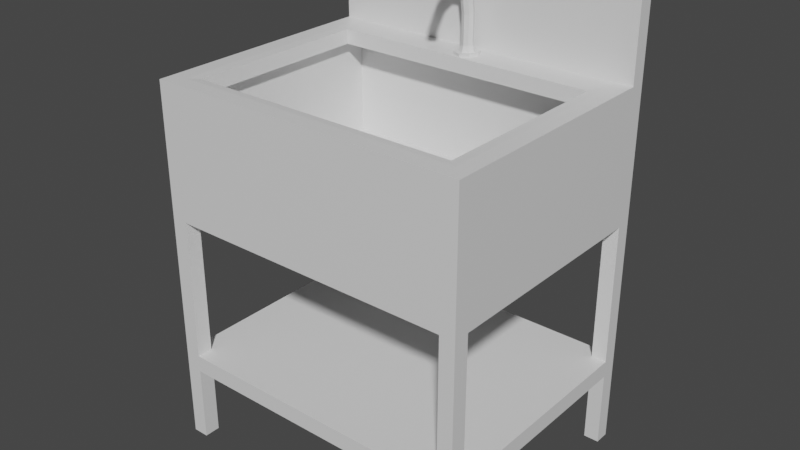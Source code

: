 # Source: Pia.blend  (saved by Blender 3.0.42; exported with 4.5.12 LTS)
import bpy
from mathutils import Matrix  # noqa: F401  (used for matrix-valued properties, if any)

bpy.ops.wm.read_factory_settings(use_empty=True)
scene = bpy.context.scene
scene.name = 'Scene'

# ---- collections
col_collection = bpy.data.collections.new('Collection'); scene.collection.children.link(col_collection)

# ---- materials (node trees are filled in below, after node groups)
mat_material = bpy.data.materials.new('Material')
mat_material.alpha_threshold = 0.0
mat_material.use_transparent_shadow = False
mat_material.line_color = (0.0, 0.0, 0.0, 1.0)

# ---- material node trees
mat_material.use_nodes = True; mat_material.node_tree.nodes.clear()
_N = mat_material.node_tree.nodes; _L = mat_material.node_tree.links
n0 = _N.new('ShaderNodeOutputMaterial'); n0.name = 'Material Output'; n0.location = (300, 300)
n1 = _N.new('ShaderNodeBsdfPrincipled'); n1.name = 'Principled BSDF'; n1.location = (10, 300)
n1.distribution = 'GGX'
n1.subsurface_method = 'RANDOM_WALK_SKIN'
n1.inputs[2].default_value = 0.4
n1.inputs[3].default_value = 1.45
n1.inputs[27].default_value = (0.0, 0.0, 0.0, 1.0)
n1.inputs[28].default_value = 1.0
_L.new(n1.outputs[0], n0.inputs[0])
n0.is_active_output = True

# ---- world
world_world = bpy.data.worlds.new('World'); scene.world = world_world
world_world.use_nodes = True; world_world.node_tree.nodes.clear()
_N = world_world.node_tree.nodes; _L = world_world.node_tree.links
n0 = _N.new('ShaderNodeOutputWorld'); n0.name = 'World Output'; n0.location = (300, 300)
n1 = _N.new('ShaderNodeBackground'); n1.name = 'Background'; n1.location = (10, 300)
n1.inputs[0].default_value = (0.05088, 0.05088, 0.05088, 1.0)
_L.new(n1.outputs[0], n0.inputs[0])
n0.is_active_output = True
world_world.color = (0.05088, 0.05088, 0.05088)
world_world.use_sun_shadow = False
world_world.sun_shadow_jitter_overblur = 0.0

# ---- meshes
me_cube = bpy.data.meshes.new('Cube')
me_cube.from_pydata([(1.0, 0.5759, -0.8), (1.0, 0.4691, -0.8), (1.0, 0.5759, 0.8), (1.0, 0.4691, 0.8), (-1.0, 0.5759, -0.8), (-1.0, 0.4691, -0.8), (-1.0, 0.5759, 0.8), (-1.0, 0.4691, 0.8), (-1.0, 0.4691, 0.7), (1.0, 0.5759, 0.7), (-1.0, 0.5759, 0.7), (1.0, 0.4691, 0.7), (-1.0, 0.5759, -0.705), (1.0, 0.4691, -0.705), (-1.0, 0.4691, -0.705), (1.0, 0.5759, -0.705), (-0.9, 0.4691, -0.8), (-0.9, 0.5759, 0.8), (-0.9, 0.4691, 0.8), (-0.9, 0.5759, -0.8), (-0.9, 0.4691, 0.7), (-0.9, 0.5759, 0.7), (-0.9, 0.5759, -0.705), (-0.9, 0.4691, -0.705), (0.905, 0.4691, 0.8), (0.905, 0.5759, -0.8), (0.905, 0.5759, 0.7), (0.905, 0.5759, -0.705), (0.905, 0.4691, -0.8), (0.905, 0.5759, 0.8), (0.905, 0.4691, 0.7), (0.905, 0.4691, -0.705), (-1.0, -0.01218, 0.7), (-1.0, -0.01218, 0.8), (-0.9, -0.01218, -0.8), (-1.0, -0.01218, -0.8), (0.905, -0.01218, 0.8), (1.0, -0.01218, 0.8), (1.0, -0.01218, -0.705), (1.0, -0.01218, -0.8), (1.0, -0.01218, 0.7), (-0.9, -0.01218, 0.7), (-1.0, -0.01218, -0.705), (-0.9, -0.01218, -0.705), (-0.9, -0.01218, 0.8), (0.905, -0.01218, -0.8), (0.905, -0.01218, 0.7), (0.905, -0.01218, -0.705), (-0.9, 1.472, 0.8), (-1.0, 1.472, 0.8), (1.0, 1.472, 0.7), (1.0, 1.472, 0.8), (-1.0, 1.472, -0.705), (-1.0, 1.472, -0.8), (0.905, 1.472, -0.8), (1.0, 1.472, -0.8), (-1.0, 1.472, 0.7), (0.905, 1.472, 0.7), (1.0, 1.472, -0.705), (0.905, 1.472, -0.705), (-0.9, 1.472, -0.8), (-0.9, 1.472, 0.7), (-0.9, 1.472, -0.705), (0.905, 1.472, 0.8), (-0.9, 1.572, 0.8), (-1.0, 1.572, 0.8), (1.0, 1.572, 0.7), (1.0, 1.572, 0.8), (-1.0, 1.572, -0.705), (-1.0, 1.572, -0.8), (0.905, 1.572, -0.8), (1.0, 1.572, -0.8), (-1.0, 1.572, 0.7), (0.905, 1.572, 0.7), (1.0, 1.572, -0.705), (0.905, 1.572, -0.705), (-0.9, 1.572, -0.8), (-0.9, 1.572, 0.7), (-0.9, 1.572, -0.705), (0.905, 1.572, 0.8), (-0.9, 2.299, 0.8), (-1.0, 2.299, 0.8), (1.0, 2.299, 0.7), (1.0, 2.299, 0.8), (-1.0, 2.299, -0.705), (-1.0, 2.299, -0.8), (0.905, 2.299, -0.8), (1.0, 2.299, -0.8), (-1.0, 2.299, 0.7), (0.905, 2.299, 0.7), (1.0, 2.299, -0.705), (0.905, 2.299, -0.705), (-0.9, 2.299, -0.8), (-0.9, 2.299, 0.7), (-0.9, 2.299, -0.705), (0.905, 2.299, 0.8), (-1.0, 2.8, -0.705), (-1.0, 2.8, -0.8), (0.905, 2.8, -0.8), (1.0, 2.8, -0.8), (1.0, 2.8, -0.705), (0.905, 2.8, -0.705), (-0.9, 2.8, -0.8), (-0.9, 2.8, -0.705), (0.905, 2.2, -0.705), (-0.9, 2.2, -0.705), (0.905, 2.2, 0.7), (-0.9, 2.2, 0.7), (1.0, 2.2, -0.8), (0.905, 2.2, -0.8), (-1.0, 2.2, -0.8), (-1.0, 2.2, -0.705), (-1.0, 2.2, 0.8), (-1.0, 2.2, 0.7), (-0.9, 2.2, -0.8), (1.0, 2.2, 0.8), (0.905, 2.2, 0.8), (1.0, 2.2, -0.705), (1.0, 2.2, 0.7), (-0.9, 2.2, 0.8), (0.8424, 2.204, -0.5086), (0.8424, 2.296, -0.5086), (-0.8374, 2.204, -0.5086), (-0.8374, 2.296, -0.5086), (-0.8374, 2.204, 0.6513), (-0.8374, 2.296, 0.6513), (0.8424, 2.296, 0.6513), (0.8424, 2.204, 0.6513), (-6.874e-09, 2.296, -0.6716), (-0.05474, 2.296, -0.6489), (-0.07741, 2.296, -0.5942), (-0.05474, 2.296, -0.5395), (-1.065e-10, 2.296, -0.5168), (0.05474, 2.296, -0.5395), (0.07741, 2.296, -0.5942), (0.05474, 2.296, -0.6489), (-6.874e-09, 2.315, -0.6716), (-0.05474, 2.315, -0.6489), (-0.07741, 2.315, -0.5942), (-0.05474, 2.315, -0.5395), (-1.065e-10, 2.315, -0.5168), (0.05474, 2.315, -0.5395), (0.07741, 2.315, -0.5942), (0.05474, 2.315, -0.6489), (-7.257e-09, 2.315, -0.6432), (-0.03463, 2.315, -0.6288), (-0.04897, 2.315, -0.5942), (-0.03463, 2.315, -0.5596), (-2.976e-09, 2.315, -0.5452), (0.03463, 2.315, -0.5596), (0.04897, 2.315, -0.5942), (0.03463, 2.315, -0.6288), (-7.191e-09, 2.353, -0.6313), (-0.02623, 2.353, -0.6204), (-0.0371, 2.353, -0.5942), (-0.02623, 2.353, -0.568), (-3.947e-09, 2.353, -0.5571), (0.02623, 2.353, -0.568), (0.0371, 2.353, -0.5942), (0.02623, 2.353, -0.6204), (-7.191e-09, 2.548, -0.6303), (-0.02623, 2.546, -0.6197), (-0.0371, 2.54, -0.5942), (-0.02623, 2.533, -0.5687), (-3.947e-09, 2.531, -0.5581), (0.02623, 2.533, -0.5687), (0.0371, 2.54, -0.5942), (0.02623, 2.546, -0.6197), (-7.191e-09, 2.734, -0.5983), (-0.02623, 2.729, -0.5883), (-0.0371, 2.719, -0.5643), (-0.02623, 2.708, -0.5402), (-3.947e-09, 2.704, -0.5303), (0.02623, 2.708, -0.5402), (0.0371, 2.719, -0.5643), (0.02623, 2.729, -0.5883), (-7.191e-09, 2.868, -0.4633), (-0.02623, 2.858, -0.4595), (-0.0371, 2.833, -0.4503), (-0.02623, 2.808, -0.4412), (-3.947e-09, 2.798, -0.4374), (0.02623, 2.808, -0.4412), (0.0371, 2.833, -0.4503), (0.02623, 2.858, -0.4595), (-7.191e-09, 2.89, -0.3513), (-0.02623, 2.88, -0.3519), (-0.0371, 2.853, -0.3532), (-0.02623, 2.827, -0.3546), (-3.947e-09, 2.816, -0.3552), (0.02623, 2.827, -0.3546), (0.0371, 2.853, -0.3532), (0.02623, 2.88, -0.3519), (-7.226e-09, 2.795, -0.25), (-0.02273, 2.789, -0.2574), (-0.03214, 2.775, -0.2753), (-0.02273, 2.761, -0.2932), (-4.415e-09, 2.756, -0.3007), (0.02273, 2.761, -0.2932), (0.03214, 2.775, -0.2753), (0.02273, 2.789, -0.2574), (-7.226e-09, 2.709, -0.2394), (-0.02273, 2.708, -0.2488), (-0.03214, 2.706, -0.2715), (-0.02273, 2.705, -0.2942), (-4.415e-09, 2.704, -0.3036), (0.02273, 2.705, -0.2942), (0.03214, 2.706, -0.2715), (0.02273, 2.708, -0.2488)], [], [(21, 10, 56, 61), (18, 17, 6, 7), (14, 12, 4, 5), (28, 1, 39, 45), (11, 9, 2, 3), (28, 25, 0, 1), (13, 15, 9, 11), (31, 13, 11, 30), (7, 6, 10, 8), (22, 12, 10, 21), (25, 27, 59, 54), (1, 13, 38, 39), (1, 0, 15, 13), (8, 10, 12, 14), (23, 14, 42, 43), (25, 19, 22, 27), (27, 22, 21, 26), (14, 23, 20, 8), (5, 4, 19, 16), (8, 20, 41, 32), (24, 29, 17, 18), (26, 21, 17, 29), (0, 25, 54, 55), (3, 2, 29, 24), (15, 27, 26, 9), (27, 15, 58, 59), (16, 28, 31, 23), (23, 31, 30, 20), (16, 19, 25, 28), (20, 30, 24, 18), (46, 40, 37, 36), (45, 39, 38, 47), (35, 34, 43, 42), (32, 41, 44, 33), (20, 18, 44, 41), (31, 28, 45, 47), (30, 11, 40, 46), (16, 23, 43, 34), (13, 31, 47, 38), (24, 30, 46, 36), (14, 5, 35, 42), (7, 8, 32, 33), (11, 3, 37, 40), (18, 7, 33, 44), (3, 24, 36, 37), (5, 16, 34, 35), (49, 48, 64, 65), (74, 66, 50, 58), (54, 60, 76, 70), (58, 55, 71, 74), (9, 26, 57, 50), (12, 22, 62, 52), (29, 2, 51, 63), (6, 17, 48, 49), (17, 21, 61, 48), (10, 6, 49, 56), (2, 9, 50, 51), (22, 19, 60, 62), (26, 29, 63, 57), (15, 0, 55, 58), (19, 4, 53, 60), (4, 12, 52, 53), (109, 114, 92, 86), (111, 113, 88, 84), (113, 112, 81, 88), (104, 106, 127, 120), (72, 68, 52, 56), (60, 53, 69, 76), (51, 50, 66, 67), (75, 78, 62, 59), (53, 52, 68, 69), (62, 60, 54, 59), (55, 54, 70, 71), (50, 57, 59, 58), (56, 49, 65, 72), (48, 61, 57, 63), (61, 56, 52, 62), (63, 51, 67, 79), (79, 64, 48, 63), (57, 73, 75, 59), (57, 61, 77, 73), (77, 61, 62, 78), (108, 109, 86, 87), (89, 91, 121, 126), (110, 111, 84, 85), (107, 105, 122, 124), (73, 75, 78, 77), (93, 88, 81, 80), (92, 85, 97, 102), (82, 89, 95, 83), (84, 94, 103, 96), (80, 95, 89, 93), (82, 90, 91, 89), (87, 86, 98, 99), (93, 94, 84, 88), (116, 115, 83, 95), (117, 108, 87, 90), (118, 117, 90, 82), (119, 116, 95, 80), (112, 119, 80, 81), (94, 93, 125, 123), (114, 110, 85, 92), (115, 118, 82, 83), (102, 97, 96, 103), (99, 98, 101, 100), (103, 101, 98, 102), (90, 87, 99, 100), (85, 84, 96, 97), (86, 92, 102, 98), (91, 90, 100, 101), (94, 91, 101, 103), (75, 73, 106, 104), (73, 77, 107, 106), (77, 78, 105, 107), (78, 75, 104, 105), (67, 66, 118, 115), (76, 69, 110, 114), (65, 64, 119, 112), (64, 79, 116, 119), (66, 74, 117, 118), (74, 71, 108, 117), (79, 67, 115, 116), (69, 68, 111, 110), (71, 70, 109, 108), (72, 65, 112, 113), (68, 72, 113, 111), (70, 76, 114, 109), (122, 120, 121, 123), (124, 122, 123, 125), (127, 124, 125, 126), (120, 127, 126, 121), (105, 104, 120, 122), (93, 89, 126, 125), (106, 107, 124, 127), (91, 94, 123, 121), (135, 143, 142, 134), (133, 141, 140, 132), (131, 139, 138, 130), (129, 137, 136, 128), (128, 136, 143, 135), (134, 142, 141, 133), (132, 140, 139, 131), (130, 138, 137, 129), (139, 147, 146, 138), (137, 145, 144, 136), (136, 144, 151, 143), (142, 150, 149, 141), (140, 148, 147, 139), (138, 146, 145, 137), (143, 151, 150, 142), (141, 149, 148, 140), (151, 159, 158, 150), (149, 157, 156, 148), (147, 155, 154, 146), (145, 153, 152, 144), (144, 152, 159, 151), (150, 158, 157, 149), (148, 156, 155, 147), (146, 154, 153, 145), (156, 164, 163, 155), (154, 162, 161, 153), (159, 167, 166, 158), (157, 165, 164, 156), (155, 163, 162, 154), (153, 161, 160, 152), (152, 160, 167, 159), (158, 166, 165, 157), (160, 168, 175, 167), (166, 174, 173, 165), (164, 172, 171, 163), (162, 170, 169, 161), (167, 175, 174, 166), (165, 173, 172, 164), (163, 171, 170, 162), (161, 169, 168, 160), (173, 181, 180, 172), (171, 179, 178, 170), (169, 177, 176, 168), (168, 176, 183, 175), (174, 182, 181, 173), (172, 180, 179, 171), (170, 178, 177, 169), (175, 183, 182, 174), (183, 191, 190, 182), (181, 189, 188, 180), (179, 187, 186, 178), (177, 185, 184, 176), (176, 184, 191, 183), (182, 190, 189, 181), (180, 188, 187, 179), (178, 186, 185, 177), (190, 198, 197, 189), (188, 196, 195, 187), (186, 194, 193, 185), (191, 199, 198, 190), (189, 197, 196, 188), (187, 195, 194, 186), (185, 193, 192, 184), (184, 192, 199, 191), (193, 201, 200, 192), (192, 200, 207, 199), (198, 206, 205, 197), (196, 204, 203, 195), (194, 202, 201, 193), (199, 207, 206, 198), (197, 205, 204, 196), (195, 203, 202, 194)])
_uv = me_cube.uv_layers.new(name='UVMap')
_uv.uv.foreach_set('vector', [0.8625, 0.7375, 0.875, 0.7375, 0.875, 0.7375, 0.8625, 0.7375, 0.375, 0.9875, 0.625, 0.9875, 0.625, 1.0, 0.375, 1.0, 0.375, 0.2381, 0.625, 0.2381, 0.625, 0.25, 0.375, 0.25, 0.375, 0.4881, 0.375, 0.5, 0.375, 0.5, 0.375, 0.4881, 0.375, 0.7375, 0.625, 0.7375, 0.625, 0.75, 0.375, 0.75, 0.375, 0.4881, 0.625, 0.4881, 0.625, 0.5, 0.375, 0.5, 0.375, 0.5119, 0.625, 0.5119, 0.625, 0.7375, 0.375, 0.7375, 0.3691, 0.5054, 0.375, 0.5119, 0.375, 0.7375, 0.3631, 0.7375, 0.375, 0.0, 0.625, 0.0, 0.625, 0.0125, 0.375, 0.0125, 0.8625, 0.5119, 0.875, 0.5119, 0.875, 0.7375, 0.8625, 0.7375, 0.625, 0.4881, 0.6309, 0.5054, 0.6309, 0.5054, 0.625, 0.4881, 0.375, 0.5, 0.375, 0.5119, 0.375, 0.5119, 0.375, 0.5, 0.375, 0.5, 0.625, 0.5, 0.625, 0.5119, 0.375, 0.5119, 0.375, 0.0125, 0.625, 0.0125, 0.625, 0.2381, 0.375, 0.2381, 0.1375, 0.5119, 0.125, 0.5119, 0.125, 0.5119, 0.1375, 0.5119, 0.625, 0.4881, 0.625, 0.2625, 0.625, 0.2518, 0.6309, 0.5054, 0.6309, 0.5054, 0.8625, 0.5119, 0.8625, 0.7375, 0.6369, 0.7375, 0.125, 0.5119, 0.1375, 0.5119, 0.1375, 0.7375, 0.125, 0.7375, 0.375, 0.25, 0.625, 0.25, 0.625, 0.2625, 0.375, 0.2625, 0.125, 0.7375, 0.1375, 0.7375, 0.1375, 0.7375, 0.125, 0.7375, 0.3691, 0.7559, 0.6309, 0.7559, 0.625, 0.9875, 0.375, 0.9875, 0.6369, 0.7375, 0.8625, 0.7375, 0.8625, 0.75, 0.6309, 0.7559, 0.625, 0.5, 0.625, 0.4881, 0.625, 0.4881, 0.625, 0.5, 0.375, 0.75, 0.625, 0.75, 0.6309, 0.7559, 0.3691, 0.7559, 0.625, 0.5119, 0.6309, 0.5054, 0.6369, 0.7375, 0.625, 0.7375, 0.6309, 0.5054, 0.625, 0.5119, 0.625, 0.5119, 0.6309, 0.5054, 0.375, 0.2625, 0.375, 0.4881, 0.3691, 0.5054, 0.375, 0.2518, 0.1375, 0.5119, 0.3691, 0.5054, 0.3631, 0.7375, 0.1375, 0.7375, 0.375, 0.2625, 0.625, 0.2625, 0.625, 0.4881, 0.375, 0.4881, 0.1375, 0.7375, 0.3631, 0.7375, 0.3691, 0.7559, 0.1375, 0.75, 0.3631, 0.7375, 0.375, 0.7375, 0.375, 0.75, 0.3691, 0.7559, 0.375, 0.4881, 0.375, 0.5, 0.375, 0.5119, 0.3691, 0.5054, 0.375, 0.25, 0.375, 0.2625, 0.375, 0.2518, 0.375, 0.2381, 0.125, 0.7375, 0.1375, 0.7375, 0.1375, 0.75, 0.125, 0.75, 0.1375, 0.7375, 0.1375, 0.75, 0.1375, 0.75, 0.1375, 0.7375, 0.3691, 0.5054, 0.375, 0.4881, 0.375, 0.4881, 0.3691, 0.5054, 0.3631, 0.7375, 0.375, 0.7375, 0.375, 0.7375, 0.3631, 0.7375, 0.375, 0.2625, 0.375, 0.2518, 0.375, 0.2518, 0.375, 0.2625, 0.375, 0.5119, 0.3691, 0.5054, 0.3691, 0.5054, 0.375, 0.5119, 0.3691, 0.7559, 0.3631, 0.7375, 0.3631, 0.7375, 0.3691, 0.7559, 0.375, 0.2381, 0.375, 0.25, 0.375, 0.25, 0.375, 0.2381, 0.375, 0.0, 0.375, 0.0125, 0.375, 0.0125, 0.375, 0.0, 0.375, 0.7375, 0.375, 0.75, 0.375, 0.75, 0.375, 0.7375, 0.375, 0.9875, 0.375, 1.0, 0.375, 1.0, 0.375, 0.9875, 0.375, 0.75, 0.3691, 0.7559, 0.3691, 0.7559, 0.375, 0.75, 0.375, 0.25, 0.375, 0.2625, 0.375, 0.2625, 0.375, 0.25, 0.625, 1.0, 0.625, 0.9875, 0.625, 0.9875, 0.625, 1.0, 0.625, 0.5119, 0.625, 0.7375, 0.625, 0.7375, 0.625, 0.5119, 0.625, 0.4881, 0.625, 0.2625, 0.625, 0.2625, 0.625, 0.4881, 0.625, 0.5119, 0.625, 0.5, 0.625, 0.5, 0.625, 0.5119, 0.625, 0.7375, 0.6369, 0.7375, 0.6369, 0.7375, 0.625, 0.7375, 0.875, 0.5119, 0.8625, 0.5119, 0.8625, 0.5119, 0.875, 0.5119, 0.6309, 0.7559, 0.625, 0.75, 0.625, 0.75, 0.6309, 0.7559, 0.625, 1.0, 0.625, 0.9875, 0.625, 0.9875, 0.625, 1.0, 0.8625, 0.75, 0.8625, 0.7375, 0.8625, 0.7375, 0.8625, 0.75, 0.625, 0.0125, 0.625, 0.0, 0.625, 0.0, 0.625, 0.0125, 0.625, 0.75, 0.625, 0.7375, 0.625, 0.7375, 0.625, 0.75, 0.625, 0.2518, 0.625, 0.2625, 0.625, 0.2625, 0.625, 0.2518, 0.6369, 0.7375, 0.6309, 0.7559, 0.6309, 0.7559, 0.6369, 0.7375, 0.625, 0.5119, 0.625, 0.5, 0.625, 0.5, 0.625, 0.5119, 0.625, 0.2625, 0.625, 0.25, 0.625, 0.25, 0.625, 0.2625, 0.625, 0.25, 0.625, 0.2381, 0.625, 0.2381, 0.625, 0.25, 0.625, 0.4881, 0.625, 0.2625, 0.625, 0.2625, 0.625, 0.4881, 0.625, 0.2381, 0.625, 0.0125, 0.625, 0.0125, 0.625, 0.2381, 0.625, 0.0125, 0.625, 0.0, 0.625, 0.0, 0.625, 0.0125, 0.0, 0.0, 0.0, 0.0, 0.0, 0.0, 0.0, 0.0, 0.625, 0.0125, 0.625, 0.2381, 0.625, 0.2381, 0.875, 0.7375, 0.625, 0.2625, 0.625, 0.25, 0.625, 0.25, 0.625, 0.2625, 0.625, 0.75, 0.625, 0.7375, 0.625, 0.7375, 0.625, 0.75, 0.0, 0.0, 0.0, 0.0, 0.625, 0.2518, 0.6309, 0.5054, 0.625, 0.25, 0.625, 0.2381, 0.625, 0.2381, 0.625, 0.25, 0.625, 0.2518, 0.625, 0.2625, 0.625, 0.4881, 0.6309, 0.5054, 0.625, 0.5, 0.625, 0.4881, 0.625, 0.4881, 0.625, 0.5, 0.625, 0.7375, 0.6369, 0.7375, 0.6309, 0.5054, 0.625, 0.5119, 0.625, 0.0125, 0.625, 0.0, 0.625, 0.0, 0.625, 0.0125, 0.8625, 0.75, 0.8625, 0.7375, 0.6369, 0.7375, 0.6309, 0.7559, 0.8625, 0.7375, 0.875, 0.7375, 0.875, 0.5119, 0.8625, 0.5119, 0.6309, 0.7559, 0.625, 0.75, 0.625, 0.75, 0.6309, 0.7559, 0.6309, 0.7559, 0.625, 0.9875, 0.625, 0.9875, 0.6309, 0.7559, 0.6369, 0.7375, 0.0, 0.0, 0.0, 0.0, 0.6309, 0.5054, 0.6369, 0.7375, 0.8625, 0.7375, 0.0, 0.0, 0.0, 0.0, 0.0, 0.0, 0.8625, 0.7375, 0.625, 0.2518, 0.0, 0.0, 0.625, 0.5, 0.625, 0.4881, 0.625, 0.4881, 0.625, 0.5, 0.0, 0.0, 0.6309, 0.5054, 0.6309, 0.5054, 0.0, 0.0, 0.625, 0.25, 0.625, 0.2381, 0.625, 0.2381, 0.625, 0.25, 0.0, 0.0, 0.0, 0.0, 0.0, 0.0, 0.0, 0.0, 0.0, 0.0, 0.0, 0.0, 0.0, 0.0, 0.0, 0.0, 0.8625, 0.7375, 0.875, 0.7375, 0.875, 0.75, 0.8625, 0.75, 0.625, 0.2625, 0.625, 0.25, 0.625, 0.25, 0.625, 0.2625, 0.625, 0.7375, 0.6369, 0.7375, 0.6309, 0.7559, 0.625, 0.75, 0.625, 0.2381, 0.0, 0.0, 0.0, 0.0, 0.625, 0.2381, 0.625, 0.9875, 0.6309, 0.7559, 0.6369, 0.7375, 0.0, 0.0, 0.625, 0.7375, 0.625, 0.5119, 0.6309, 0.5054, 0.0, 0.0, 0.625, 0.5, 0.625, 0.4881, 0.625, 0.4881, 0.625, 0.5, 0.0, 0.0, 0.0, 0.0, 0.625, 0.2381, 0.625, 0.0125, 0.6309, 0.7559, 0.625, 0.75, 0.625, 0.75, 0.6309, 0.7559, 0.625, 0.5119, 0.625, 0.5, 0.625, 0.5, 0.625, 0.5119, 0.625, 0.7375, 0.625, 0.5119, 0.625, 0.5119, 0.625, 0.7375, 0.625, 0.9875, 0.6309, 0.7559, 0.6309, 0.7559, 0.625, 0.9875, 0.625, 1.0, 0.625, 0.9875, 0.625, 0.9875, 0.625, 1.0, 0.0, 0.0, 0.0, 0.0, 0.0, 0.0, 0.0, 0.0, 0.625, 0.2625, 0.625, 0.25, 0.625, 0.25, 0.625, 0.2625, 0.625, 0.75, 0.625, 0.7375, 0.625, 0.7375, 0.625, 0.75, 0.625, 0.2625, 0.625, 0.25, 0.625, 0.2381, 0.625, 0.2518, 0.625, 0.5, 0.625, 0.4881, 0.6309, 0.5054, 0.625, 0.5119, 0.0, 0.0, 0.0, 0.0, 0.625, 0.4881, 0.625, 0.2625, 0.625, 0.5119, 0.625, 0.5, 0.625, 0.5, 0.625, 0.5119, 0.625, 0.25, 0.625, 0.2381, 0.625, 0.2381, 0.625, 0.25, 0.625, 0.4881, 0.625, 0.2625, 0.625, 0.2625, 0.625, 0.4881, 0.6309, 0.5054, 0.625, 0.5119, 0.625, 0.5119, 0.6309, 0.5054, 0.0, 0.0, 0.0, 0.0, 0.0, 0.0, 0.0, 0.0, 0.0, 0.0, 0.0, 0.0, 0.0, 0.0, 0.0, 0.0, 0.0, 0.0, 0.0, 0.0, 0.0, 0.0, 0.0, 0.0, 0.0, 0.0, 0.0, 0.0, 0.0, 0.0, 0.0, 0.0, 0.0, 0.0, 0.0, 0.0, 0.0, 0.0, 0.0, 0.0, 0.625, 0.75, 0.625, 0.7375, 0.625, 0.7375, 0.625, 0.75, 0.625, 0.2625, 0.625, 0.25, 0.625, 0.25, 0.625, 0.2625, 0.625, 1.0, 0.625, 0.9875, 0.625, 0.9875, 0.625, 1.0, 0.625, 0.9875, 0.6309, 0.7559, 0.6309, 0.7559, 0.625, 0.9875, 0.625, 0.7375, 0.625, 0.5119, 0.625, 0.5119, 0.625, 0.7375, 0.625, 0.5119, 0.625, 0.5, 0.625, 0.5, 0.625, 0.5119, 0.6309, 0.7559, 0.625, 0.75, 0.625, 0.75, 0.6309, 0.7559, 0.625, 0.25, 0.625, 0.2381, 0.625, 0.2381, 0.625, 0.25, 0.625, 0.5, 0.625, 0.4881, 0.625, 0.4881, 0.625, 0.5, 0.625, 0.0125, 0.625, 0.0, 0.625, 0.0, 0.625, 0.0125, 0.625, 0.2381, 0.625, 0.0125, 0.625, 0.0125, 0.625, 0.2381, 0.625, 0.4881, 0.625, 0.2625, 0.625, 0.2625, 0.625, 0.4881, 0.0, 0.0, 0.0, 0.0, 0.0, 0.0, 0.0, 0.0, 0.0, 0.0, 0.0, 0.0, 0.0, 0.0, 0.0, 0.0, 0.0, 0.0, 0.0, 0.0, 0.0, 0.0, 0.0, 0.0, 0.0, 0.0, 0.0, 0.0, 0.0, 0.0, 0.0, 0.0, 0.0, 0.0, 0.0, 0.0, 0.0, 0.0, 0.0, 0.0, 0.0, 0.0, 0.6369, 0.7375, 0.6369, 0.7375, 0.0, 0.0, 0.0, 0.0, 0.0, 0.0, 0.0, 0.0, 0.0, 0.0, 0.0, 0.0, 0.0, 0.0, 0.0, 0.0, 0.0, 0.0, 0.0, 0.0, 0.0, 0.0, 0.0, 0.0, 0.0, 0.0, 0.0, 0.0, 0.0, 0.0, 0.0, 0.0, 0.0, 0.0, 0.0, 0.0, 0.0, 0.0, 0.0, 0.0, 0.0, 0.0, 0.0, 0.0, 0.0, 0.0, 0.0, 0.0, 0.0, 0.0, 0.0, 0.0, 0.0, 0.0, 0.0, 0.0, 0.0, 0.0, 0.0, 0.0, 0.0, 0.0, 0.0, 0.0, 0.0, 0.0, 0.0, 0.0, 0.0, 0.0, 0.0, 0.0, 0.0, 0.0, 0.0, 0.0, 0.0, 0.0, 0.0, 0.0, 0.0, 0.0, 0.0, 0.0, 0.0, 0.0, 0.0, 0.0, 0.0, 0.0, 0.0, 0.0, 0.0, 0.0, 0.0, 0.0, 0.0, 0.0, 0.0, 0.0, 0.0, 0.0, 0.0, 0.0, 0.0, 0.0, 0.0, 0.0, 0.0, 0.0, 0.0, 0.0, 0.0, 0.0, 0.0, 0.0, 0.0, 0.0, 0.0, 0.0, 0.0, 0.0, 0.0, 0.0, 0.0, 0.0, 0.0, 0.0, 0.0, 0.0, 0.0, 0.0, 0.0, 0.0, 0.0, 0.0, 0.0, 0.0, 0.0, 0.0, 0.0, 0.0, 0.0, 0.0, 0.0, 0.0, 0.0, 0.0, 0.0, 0.0, 0.0, 0.0, 0.0, 0.0, 0.0, 0.0, 0.0, 0.0, 0.0, 0.0, 0.0, 0.0, 0.0, 0.0, 0.0, 0.0, 0.0, 0.0, 0.0, 0.0, 0.0, 0.0, 0.0, 0.0, 0.0, 0.0, 0.0, 0.0, 0.0, 0.0, 0.0, 0.0, 0.0, 0.0, 0.0, 0.0, 0.0, 0.0, 0.0, 0.0, 0.0, 0.0, 0.0, 0.0, 0.0, 0.0, 0.0, 0.0, 0.0, 0.0, 0.0, 0.0, 0.0, 0.0, 0.0, 0.0, 0.0, 0.0, 0.0, 0.0, 0.0, 0.0, 0.0, 0.0, 0.0, 0.0, 0.0, 0.0, 0.0, 0.0, 0.0, 0.0, 0.0, 0.0, 0.0, 0.0, 0.0, 0.0, 0.0, 0.0, 0.0, 0.0, 0.0, 0.0, 0.0, 0.0, 0.0, 0.0, 0.0, 0.0, 0.0, 0.0, 0.0, 0.0, 0.0, 0.0, 0.0, 0.0, 0.0, 0.0, 0.0, 0.0, 0.0, 0.0, 0.0, 0.0, 0.0, 0.0, 0.0, 0.0, 0.0, 0.0, 0.0, 0.0, 0.0, 0.0, 0.0, 0.0, 0.0, 0.0, 0.0, 0.0, 0.0, 0.0, 0.0, 0.0, 0.0, 0.0, 0.0, 0.0, 0.0, 0.0, 0.0, 0.0, 0.0, 0.0, 0.0, 0.0, 0.0, 0.0, 0.0, 0.0, 0.0, 0.0, 0.0, 0.0, 0.0, 0.0, 0.0, 0.0, 0.0, 0.0, 0.0, 0.0, 0.0, 0.0, 0.0, 0.0, 0.0, 0.0, 0.0, 0.0, 0.0, 0.0, 0.0, 0.0, 0.0, 0.0, 0.0, 0.0, 0.0, 0.0, 0.0, 0.0, 0.0, 0.0, 0.0, 0.0, 0.0, 0.0, 0.0, 0.0, 0.0, 0.0, 0.0, 0.0, 0.0, 0.0, 0.0, 0.0, 0.0, 0.0, 0.0, 0.0, 0.0, 0.0, 0.0, 0.0, 0.0, 0.0, 0.0, 0.0, 0.0, 0.0, 0.0, 0.0, 0.0, 0.0, 0.0, 0.0, 0.0, 0.0, 0.0, 0.0, 0.0, 0.0, 0.0, 0.0, 0.0, 0.0, 0.0, 0.0, 0.0, 0.0, 0.0, 0.0, 0.0, 0.0, 0.0, 0.0, 0.0, 0.0, 0.0, 0.0, 0.0, 0.0, 0.0, 0.0, 0.0, 0.0, 0.0, 0.0, 0.0, 0.0, 0.0, 0.0, 0.0, 0.0, 0.0, 0.0, 0.0, 0.0, 0.0, 0.0, 0.0, 0.0, 0.0, 0.0, 0.0, 0.0, 0.0, 0.0, 0.0, 0.0, 0.0, 0.0, 0.0, 0.0, 0.0, 0.0, 0.0, 0.0, 0.0, 0.0, 0.0, 0.0, 0.0, 0.0, 0.0, 0.0, 0.0, 0.0, 0.0, 0.0, 0.0, 0.0, 0.0, 0.0, 0.0, 0.0, 0.0, 0.0, 0.0, 0.0, 0.0, 0.0, 0.0, 0.0, 0.0, 0.0, 0.0, 0.0, 0.0, 0.0, 0.0, 0.0, 0.0, 0.0, 0.0, 0.0, 0.0, 0.0, 0.0, 0.0, 0.0, 0.0, 0.0, 0.0, 0.0, 0.0, 0.0, 0.0, 0.0, 0.0, 0.0, 0.0, 0.0, 0.0, 0.0, 0.0, 0.0, 0.0, 0.0, 0.0, 0.0, 0.0, 0.0, 0.0, 0.0, 0.0, 0.0, 0.0, 0.0, 0.0, 0.0, 0.0, 0.0, 0.0, 0.0, 0.0, 0.0, 0.0, 0.0, 0.0, 0.0, 0.0, 0.0, 0.0, 0.0, 0.0, 0.0, 0.0, 0.0, 0.0, 0.0, 0.0, 0.0, 0.0, 0.0, 0.0, 0.0, 0.0, 0.0, 0.0, 0.0, 0.0, 0.0, 0.0, 0.0, 0.0, 0.0, 0.0, 0.0, 0.0, 0.0, 0.0, 0.0, 0.0, 0.0, 0.0, 0.0, 0.0, 0.0, 0.0, 0.0, 0.0, 0.0, 0.0, 0.0, 0.0, 0.0, 0.0, 0.0, 0.0, 0.0, 0.0, 0.0, 0.0, 0.0, 0.0, 0.0, 0.0, 0.0, 0.0, 0.0, 0.0, 0.0, 0.0, 0.0, 0.0, 0.0, 0.0, 0.0, 0.0, 0.0, 0.0, 0.0, 0.0, 0.0, 0.0, 0.0, 0.0, 0.0, 0.0, 0.0, 0.0, 0.0, 0.0, 0.0, 0.0, 0.0, 0.0, 0.0, 0.0])
me_cube.materials.append(mat_material)
me_cube.use_remesh_preserve_volume = False
me_cube.use_remesh_preserve_attributes = False
me_cube.use_mirror_vertex_groups = False
me_cube.update()

# ---- objects
ob_cube = bpy.data.objects.new('Cube', me_cube)

# ---- transforms, parenting, visibility, modifiers, constraints
ob_cube.location = (0.0, 0.0, 0.0)
ob_cube.rotation_euler = (1.571, -0.0, 0.0)
ob_cube.lock_rotations_4d = False
ob_cube.empty_display_type = 'ARROWS'
ob_cube.lineart.crease_threshold = 0.0

# ---- collection membership
col_collection.objects.link(ob_cube)

# ---- scene / render settings (as saved in the file)
scene.frame_start = 1; scene.frame_end = 250; scene.frame_set(1)
scene.render.engine = 'BLENDER_EEVEE_NEXT'
scene.cycles.sampling_pattern = 'TABULATED_SOBOL'
scene.cycles.use_light_tree = False
scene.view_settings.view_transform = 'Filmic'
bpy.context.view_layer.update()

# ---- added for rendering (the .blend has no active camera and no usable light): camera, sun
cam_auto = bpy.data.cameras.new('AutoCamera')
cam_auto.lens = 50.0
cam_auto.sensor_width = 36.0
cam_auto.clip_end = 1000.0
ob_auto_camera = bpy.data.objects.new('AutoCamera', cam_auto)
scene.collection.objects.link(ob_auto_camera)
ob_auto_camera.location = (3.58161, -4.29793, 4.30441)
ob_auto_camera.rotation_euler = (1.09748, -7.21219e-08, 0.694738)
scene.camera = ob_auto_camera
light_auto_sun = bpy.data.lights.new('AutoSun', 'SUN')
light_auto_sun.energy = 3.0
light_auto_sun.angle = 0.0523599
ob_auto_sun = bpy.data.objects.new('AutoSun', light_auto_sun)
scene.collection.objects.link(ob_auto_sun)
ob_auto_sun.rotation_euler = (0.872665, 0.174533, 0.523599)
bpy.context.view_layer.update()
